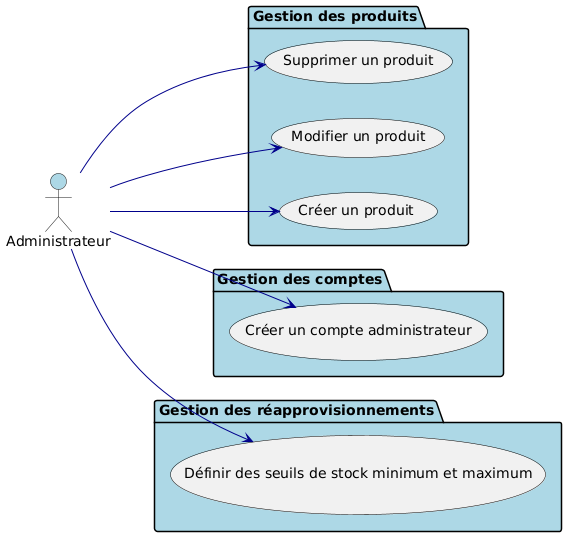

The diagram above was rendered by PlantUML. Its source (embedded in the PNG):
@startuml
skinparam {
    actorBackgroundColor LightBlue
    packageBackgroundColor LightBlue 
    usecaseBorderColor Black
    arrowColor DarkBlue
    UsecaseRectangleRounded true
}

actor Administrateur

left to right direction

package "Gestion des produits" {
    Administrateur --> (Créer un produit)
    Administrateur --> (Modifier un produit)
    Administrateur --> (Supprimer un produit)
}
  
package "Gestion des comptes" {
    Administrateur --> (Créer un compte administrateur)
}

package "Gestion des réapprovisionnements" {
    Administrateur --> (Définir des seuils de stock minimum et maximum)
}
@enduml